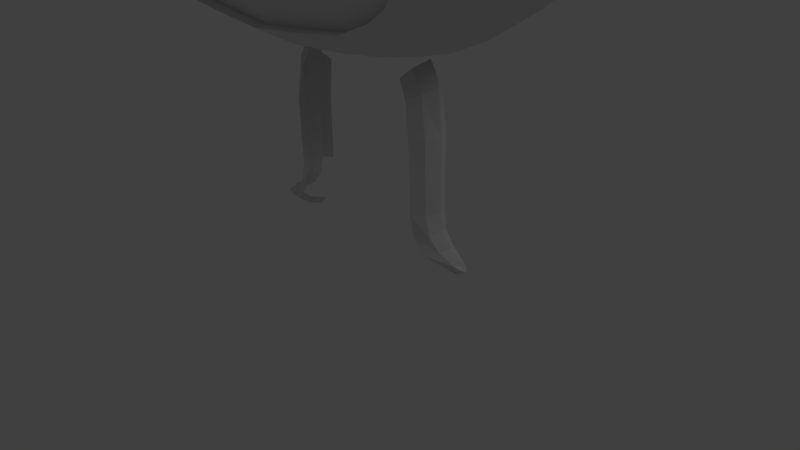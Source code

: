 # Source: megaman.blend  (saved by Blender 2.63.0; exported with 4.5.12 LTS)
import bpy
from mathutils import Matrix  # noqa: F401  (used for matrix-valued properties, if any)

bpy.ops.wm.read_factory_settings(use_empty=True)
scene = bpy.context.scene
scene.name = 'Scene'

# ---- collections
col_collection_1 = bpy.data.collections.new('Collection 1'); scene.collection.children.link(col_collection_1)

# ---- materials (node trees are filled in below, after node groups)
mat_material = bpy.data.materials.new('Material')
mat_material.alpha_threshold = 0.0
mat_material.use_transparent_shadow = False
mat_material.roughness = 0.5
mat_material.line_color = (0.0, 0.0, 0.0, 1.0)

# ---- material node trees

# ---- world
world_world = bpy.data.worlds.new('World'); scene.world = world_world
world_world.color = (0.05088, 0.05088, 0.05088)
world_world.use_sun_shadow = False
world_world.sun_shadow_jitter_overblur = 0.0
world_world.cycles.sampling_method = 'MANUAL'
world_world.cycles.sample_map_resolution = 256

# ---- cameras
cam_camera = bpy.data.cameras.new('Camera')
cam_camera.clip_end = 100.0
cam_camera.lens = 35.0
cam_camera.sensor_width = 32.0
cam_camera.sensor_height = 18.0
cam_camera.ortho_scale = 7.314
cam_camera.dof.focus_distance = 0.0
cam_camera.dof.aperture_fstop = 128.0

# ---- lights
light_lamp = bpy.data.lights.new('Lamp', 'POINT')
light_lamp.transmission_factor = 0.0
light_lamp.cutoff_distance = 30.0
light_lamp.energy = 100.0
light_lamp.shadow_buffer_clip_start = 1.001
light_lamp.shadow_soft_size = 1.0
light_lamp.shadow_maximum_resolution = 0.006
light_lamp.use_absolute_resolution = True
light_lamp.cycles.use_multiple_importance_sampling = False

# ---- meshes
me_cube = bpy.data.meshes.new('Cube')
me_cube.from_pydata([(1.175, -0.01715, 7.244), (2.47, -0.01715, 7.718), (2.612, -0.01715, 7.098), (2.539, -0.01715, 6.466), (2.494, -0.01715, 3.529), (1.831, -0.01715, 3.109), (0.724, 0.09475, 2.853), (0.0, -0.01715, 2.791), (0.0, -0.01716, 7.493), (0.0, -1.698, 6.101), (0.0, -1.62, 5.11), (0.7265, -1.652, 5.56), (1.31, -1.652, 5.597), (2.014, -1.652, 5.245), (2.175, -1.523, 4.001), (1.751, -1.523, 3.521), (0.7163, -1.523, 3.263), (0.0, -1.523, 3.192), (0.5413, 0.6581, 7.103), (1.816, -0.4577, 6.774), (1.727, -0.01715, 7.563), (2.179, -0.2411, 7.281), (1.202, -0.01715, 1.909), (1.206, -0.01715, 0.9942), (1.556, -0.01715, 0.514), (0.9962, -0.01715, 0.3993), (0.7198, -0.01715, 0.9982), (0.7485, -0.01715, 1.883), (2.244, -1.652, 4.667), (1.662, -1.652, 5.518), (0.3636, -1.622, 5.388), (2.78, -0.01715, 6.149), (1.157, -0.01715, 2.49), (0.7471, -0.01715, 0.6593), (0.5761, -0.01715, 2.321), (0.6144, -0.01305, 1.466), (0.5977, -0.2969, 0.1372), (0.1789, -0.2966, 0.08582), (2.237, 1.214, 4.395), (0.5168, -0.01716, 7.404), (1.024, -0.8225, 6.855), (1.954, -1.51, 3.677), (0.6766, -0.003357, 0.3667), (0.6516, -0.003357, 0.9152), (0.03494, -0.003357, 0.3542), (0.03368, -0.003357, 0.9106), (0.0352, -0.003357, 1.453), (0.06422, -0.003357, 1.869), (1.034, -0.01722, 2.77), (0.0, -0.2758, 1.867), (2.151, -1.084, 6.199), (1.589, -1.199, 6.357), (0.9174, -1.35, 6.479), (0.6784, -0.01715, 2.188), (0.0, -0.3956, 2.284), (1.329, -1.523, 3.344), (1.391, -0.01715, 2.955), (0.5759, -0.01715, 2.072), (0.3148, -0.2765, 2.023), (0.7333, -1.012, 2.968), (1.324, -0.9939, 3.037), (1.791, -1.012, 3.203), (2.255, -1.012, 3.509), (0.0, -0.5228, 2.842), (2.556, -1.019, 3.917), (2.238, -1.594, 4.402), (2.655, -1.04, 4.378), (2.636, -1.052, 4.823), (2.652, -1.057, 5.42), (2.817, -0.5518, 5.709), (0.0, -1.202, 7.015), (0.0, -0.7794, 7.275), (2.065, -0.01715, 7.689), (2.58, -0.01715, 7.413), (2.625, -0.01715, 6.779), (0.3555, -0.384, 0.01658), (2.463, -1.064, 5.79), (1.475, -0.4393, 6.945), (2.164, -0.325, 6.622), (0.9752, -0.302, 1.896), (1.204, -0.01715, 1.3), (0.7262, -0.01715, 1.323), (1.276, -0.01715, 0.3178), (0.9116, -0.281, 2.339), (0.9797, -0.2975, 1.311), (0.3293, -0.2835, 1.451), (0.3357, -0.2856, 0.3506), (0.6681, -0.003357, 0.2381), (0.3334, -0.2845, 0.9042), (1.379, -0.01715, 0.6073), (1.483, -0.01715, 0.3066), (1.236, -0.01715, 0.7939), (0.9776, -0.2834, 0.9986), (1.007, -0.2557, 0.6961), (1.187, -0.2305, 0.5033), (0.7922, -0.2498, 2.553), (0.4788, -0.1958, 1.462), (0.1378, -0.2457, 1.45), (0.4974, -0.2062, 0.9106), (0.1389, -0.2391, 0.9046), (0.5327, -0.202, 0.3663), (0.1357, -0.2157, 0.3541), (0.06005, -0.00389, 0.2159), (1.838, -1.652, 5.386), (-1.573e-08, 2.017, 5.983), (5.981e-09, 1.403, 6.746), (2.269e-09, 1.347, 3.25), (1.035e-25, 0.6726, 2.969), (0.0, 2.201, 4.889), (1.52, 1.534, 4.86), (1.442, 1.362, 5.874), (1.255, 0.8361, 6.685), (1.547, 1.307, 3.964), (0.6754, 1.663, 5.921), (2.213, 1.082, 5.833), (2.21, 1.265, 4.846), (0.6821, 1.811, 4.867), (0.5659, 1.081, 6.721), (1.806, 0.512, 6.657), (2.301, 1.023, 4.09), (0.6924, 1.573, 3.895), (2.611e-08, 1.887, 3.894), (0.6859, 1.144, 3.315), (1.473, 0.9439, 3.391), (0.7287, 0.605, 3.05), (1.442, 0.5707, 3.136), (2.426, 0.5389, 3.698), (0.5028, -0.9735, 6.939), (0.0, -1.752, 5.645), (0.5428, -0.6565, 7.2), (1.215, 0.5043, 7.008), (0.0, -1.49, 5.102), (0.7258, -1.49, 5.565), (1.31, -1.49, 5.603), (1.962, -1.456, 5.251), (2.175, -1.362, 4.007), (1.75, -1.362, 3.527), (0.6884, -1.362, 3.269), (0.0, -1.362, 3.198), (0.0, -1.707, 3.996), (2.139, -1.49, 4.672), (1.661, -1.49, 5.524), (0.3529, -1.49, 5.398), (1.953, -1.348, 3.683), (1.328, -1.362, 3.35), (2.193, -1.433, 4.407), (1.837, -1.491, 5.392), (-2.759e-09, 0.7836, 7.19), (0.0, -1.512, 6.637), (1.288, -1.668, 4.004), (1.455e-11, -1.676, 4.526), (2.631, -0.5761, 6.056), (2.378, -0.6361, 6.396), (0.0, -1.583, 4.839), (0.0, -1.666, 3.604), (1.277, -1.665, 4.531), (0.6927, -1.673, 4.529), (0.698, -1.69, 4.0), (1.305, -1.574, 3.655), (0.6827, -1.628, 3.607), (0.6832, -1.635, 4.839), (1.283, -1.6, 4.842), (1.68, -1.538, 4.542), (1.654, -1.517, 4.869), (1.297, -1.491, 5.225), (0.6543, -1.515, 5.202), (1.739, -0.7199, 6.66), (1.368, -0.7055, 6.778), (2.41, -0.5113, 3.494), (2.693, -0.5159, 3.89), (1.811, -0.5143, 3.076), (1.377, -0.4975, 2.955), (0.7476, -0.508, 2.866), (0.0, -1.033, 2.931), (1.957, 0.3301, 6.972), (2.339, 0.07416, 7.538), (2.169, 0.1648, 7.286), (1.949, -0.3808, 6.918), (2.856, 1.028, 4.842), (2.905, 0.837, 5.428), (2.936, 0.337, 5.79), (2.936, -0.281, 5.79), (2.905, -0.781, 5.428), (2.856, -0.972, 4.842), (2.807, -0.781, 4.257), (2.776, -0.281, 3.895), (2.776, 0.337, 3.895), (2.807, 0.837, 4.257), (3.206, 0.8838, 4.856), (3.248, 0.7203, 5.358), (3.274, 0.2924, 5.667), (3.274, -0.2365, 5.667), (3.248, -0.6644, 5.358), (3.206, -0.8278, 4.856), (3.164, -0.6644, 4.355), (3.138, -0.2365, 4.045), (3.138, 0.2924, 4.045), (3.164, 0.7203, 4.355), (3.22, 0.696, 4.856), (3.253, 0.5684, 5.248), (3.274, 0.2344, 5.489), (3.274, -0.1785, 5.489), (3.253, -0.5125, 5.248), (3.22, -0.6401, 4.856), (3.187, -0.5125, 4.465), (3.167, -0.1785, 4.223), (3.167, 0.2344, 4.223), (3.187, 0.5684, 4.465), (2.001e-18, -0.3614, 2.578), (0.3178, -0.3021, 2.582), (0.818, -1.595, 6.045), (2.078, 0.8445, 6.265), (1.365, 1.163, 6.298), (0.6207, 1.421, 6.344), (-1.15e-08, 1.765, 6.392), (2.519, 0.487, 6.215), (2.198, 0.3414, 6.531), (2.574, 0.712, 5.8), (1.451, -0.01715, 7.404), (0.5623, -0.2446, 2.567), (1.416, -0.1534, 0.4159), (1.626, -0.01715, 0.39), (0.3065, -0.3631, 2.283), (2.337, -0.1291, 7.542), (1.897, 0.7912, 3.504), (1.905, 0.4598, 3.305), (2.211, 1.206, 5.346), (1.533, 1.517, 4.399), (0.6872, 1.794, 4.406), (0.0, 2.133, 4.391), (0.0, 2.163, 5.442), (1.497, 1.509, 5.38), (0.6707, 1.806, 5.402), (1.731, -1.53, 4.005), (1.732, -1.464, 3.686), (1.664, -1.422, 5.225), (1.117, -0.5032, 7.097), (1.231, -1.259, 6.419), (0.4587, -1.431, 6.558), (0.4045, -1.678, 6.069), (0.3855, -1.744, 5.67), (1.431, -1.474, 6.011), (1.018, -1.652, 5.578), (1.018, -1.49, 5.584), (1.124, -1.538, 6.03), (0.7508, -1.706, 5.674), (1.05, -1.694, 5.685), (1.37, -1.644, 5.693), (1.9, -1.373, 5.917), (1.749, -1.589, 5.628), (2.209, -1.396, 5.705), (2.025, -1.573, 5.514), (2.449, -1.424, 5.392), (2.549, -1.333, 4.793), (2.231, -1.589, 5.318), (2.529, 1.059, 5.347), (2.539, 1.126, 4.552), (0.1346, -0.2562, 1.93), (0.4619, -0.2251, 2.058), (2.064, -1.49, 4.962), (2.129, -1.652, 4.956), (2.086, -0.671, 6.546), (2.287, -0.2633, 6.849), (2.395, -0.1765, 7.189), (2.287, 0.2276, 6.847), (2.398, 0.125, 7.19), (1.951, 0.1263, 7.421), (2.46, 0.06626, 7.475), (2.202, 0.06038, 7.614), (1.693, 0.2061, 7.175), (1.512, 0.3111, 6.982), (2.458, -0.1052, 7.477), (2.201, -0.07314, 7.616), (1.953, -0.1757, 7.422), (1.7, -0.2688, 7.161), (0.4533, -0.2139, 2.302), (0.8027, 0.215, 2.558), (0.9139, 0.1864, 2.338), (0.6358, -0.2101, 2.696), (0.975, 0.1955, 1.898), (0.9757, 0.1948, 1.309), (0.9767, 0.1894, 1.005), (1.017, 0.1799, 0.6992), (0.908, -0.1818, 2.673), (1.187, 0.1404, 0.5033), (1.416, 0.1074, 0.4159), (0.1156, -0.108, 1.914), (0.0, -0.27, 2.809), (0.3463, -0.2048, 2.816), (0.3268, -0.2577, 2.708), (0.0, -0.2969, 2.708), (0.3441, 0.1415, 2.828), (0.0, 0.1802, 2.837), (0.6839, 0.1691, 2.423), (0.8467, 0.1863, 1.897), (0.8518, 0.1791, 1.314), (1.128, -0.1777, 0.9989), (0.8533, -0.1895, 1.324), (1.127, -0.1873, 1.308), (1.131, -0.1986, 1.905), (1.06, -0.1793, 2.414), (0.854, -0.1754, 1.001), (0.8473, -0.1778, 1.897), (0.7764, -0.1795, 2.243), (0.6546, -0.1935, 2.42), (0.5084, -0.2754, 2.428), (0.3297, 0.1326, 1.452), (0.3151, 0.1344, 2.025), (0.3399, 0.1239, 0.3655), (0.3331, 0.1316, 0.9086), (0.0, 0.0499, 1.859), (-1.698e-10, 0.2226, 2.283), (0.0, 0.1977, 2.578), (0.0, 0.1272, 2.708), (0.3237, 0.2083, 2.576), (0.3033, 0.2432, 2.286), (0.7826, 0.1872, 2.241), (0.8577, 0.1678, 1.004), (0.8757, -0.1703, 0.6678), (1.071, -0.1627, 0.4305), (1.055, 0.1437, 2.417), (0.9048, 0.1337, 2.671), (1.121, 0.1443, 1.91), (1.174, 0.1147, 0.7385), (1.117, 0.1353, 1.306), (1.122, 0.1284, 0.996), (1.184, -0.1775, 0.7303), (1.303, -0.1473, 0.5771), (1.506, -0.1235, 0.4703), (1.3, 0.102, 0.572), (1.486, 0.06695, 0.4649), (0.301, -0.3513, 2.43), (0.1403, 0.09504, 1.452), (0.1369, 0.09495, 0.9035), (1.346, 0.05949, 0.3609), (1.486, 0.04455, 0.3754), (0.8835, 0.1511, 0.6653), (1.062, 0.0927, 0.4325), (1.534, -0.1125, 0.4021), (1.6, -0.1069, 0.4467), (1.517, 0.05527, 0.3979), (1.599, -0.006871, 0.4573), (1.556, 0.04678, 0.4274), (3.148, 0.6194, 4.874), (3.177, 0.5065, 5.221), (3.195, 0.2108, 5.435), (3.195, -0.1548, 5.435), (3.177, -0.4505, 5.221), (3.148, -0.5635, 4.874), (3.119, -0.4505, 4.528), (3.101, -0.1548, 4.314), (3.101, 0.2108, 4.314), (3.119, 0.5065, 4.528), (3.148, 0.02798, 4.874), (0.1304, 0.09253, 1.933), (0.1365, 0.09495, 0.3712), (0.3434, 0.1124, 0.2289), (0.5212, 0.09811, 0.3657), (0.4547, 0.1647, 2.302), (0.4616, 0.0702, 2.057), (0.4845, 0.06748, 1.46), (0.506, 0.07357, 0.9142), (0.1569, 0.09873, 0.2408), (0.522, 0.1124, 0.2303), (0.3534, 0.07881, 0.01845), (0.3444, 0.1133, 0.06734), (0.605, 0.00198, 0.137), (0.4996, 0.02862, 0.07163), (0.1794, 0.02489, 0.08571), (0.9292, -0.01715, 2.882), (0.3339, 0.1749, 2.708), (0.6194, 0.1543, 2.712), (0.5632, 0.2116, 2.565), (0.1498, 0.2329, 2.284), (0.1473, -0.4134, 2.284), (0.1619, 0.203, 2.578), (0.1537, -0.3427, 2.578), (0.07611, -0.003357, 1.456), (0.1442, -0.2278, 1.452), (0.3235, -0.266, 1.454), (0.3218, 0.1078, 1.456), (0.4663, 0.05657, 1.462), (0.5853, -0.01513, 1.469), (0.4673, -0.1888, 1.462), (0.1412, 0.07956, 1.455), (0.488, -0.3404, 0.06353), (0.8467, -0.01715, 0.5029), (0.7358, -0.1245, 2.859), (0.1505, -0.3866, 2.431), (1.001e-18, -0.3924, 2.431), (0.3738, -0.5154, 2.854), (1.346, -0.08526, 0.3668)], [(369, 6), (6, 7), (33, 26), (81, 27), (386, 25), (53, 34), (382, 35), (75, 37), (87, 42), (42, 43), (35, 43), (102, 44), (44, 45), (45, 46), (377, 47), (97, 46), (302, 27), (47, 49), (53, 27), (374, 54), (389, 54), (57, 34), (258, 57), (286, 47), (288, 387), (287, 7), (385, 36), (81, 26), (297, 81), (303, 53), (96, 35), (101, 44), (100, 42), (88, 86), (87, 36), (37, 86), (88, 85), (99, 88), (98, 88), (301, 26), (318, 33), (319, 25), (304, 34), (379, 85), (96, 85), (97, 85), (98, 43), (96, 98), (99, 45), (97, 99), (100, 86), (98, 100), (101, 86), (99, 101), (102, 37), (101, 102), (75, 86), (292, 7), (124, 6), (122, 123), (387, 172), (376, 208), (219, 95), (219, 209), (331, 222), (391, 82), (49, 54), (275, 34), (257, 58), (258, 58), (383, 258), (378, 257), (58, 222), (275, 222), (305, 275), (258, 275), (370, 291), (321, 276), (276, 277), (278, 219), (278, 387), (281, 282), (323, 282), (336, 282), (317, 281), (295, 280), (294, 279), (282, 284), (284, 285), (340, 285), (66, 145), (278, 283), (316, 277), (36, 100), (332, 46), (333, 45), (362, 102), (355, 44), (359, 57), (49, 257), (286, 257), (49, 286), (287, 63), (287, 288), (289, 288), (289, 209), (278, 289), (290, 208), (289, 290), (6, 291), (292, 107), (291, 292), (287, 290), (293, 276), (293, 34), (294, 27), (295, 81), (297, 84), (301, 92), (302, 79), (297, 302), (297, 301), (303, 83), (302, 303), (304, 95), (303, 304), (305, 219), (304, 305), (360, 35), (354, 47), (357, 42), (361, 43), (308, 309), (306, 309), (380, 307), (47, 310), (311, 310), (313, 7), (312, 311), (313, 312), (375, 312), (372, 276), (370, 314), (373, 311), (358, 34), (314, 315), (316, 53), (293, 316), (294, 316), (294, 295), (317, 26), (295, 317), (318, 93), (301, 318), (319, 94), (318, 319), (329, 284), (330, 285), (331, 209), (305, 331), (332, 306), (333, 309), (334, 285), (336, 33), (317, 336), (337, 284), (336, 337), (354, 307), (384, 354), (332, 333), (355, 308), (333, 355), (363, 87), (357, 308), (36, 86), (307, 315), (358, 315), (359, 307), (360, 306), (381, 360), (358, 359), (361, 309), (360, 361), (357, 361), (308, 356), (362, 356), (355, 362), (363, 356), (357, 363), (37, 101), (75, 364), (365, 364), (365, 356), (87, 366), (367, 366), (367, 364), (368, 364), (368, 102), (362, 368), (363, 367), (37, 368), (36, 366), (369, 56), (48, 369), (371, 370), (371, 321), (6, 371), (372, 314), (371, 372), (358, 372), (373, 315), (374, 222), (375, 314), (376, 209), (388, 376), (354, 373), (257, 374), (377, 46), (378, 97), (379, 58), (378, 379), (380, 306), (381, 359), (380, 381), (382, 57), (383, 96), (379, 380), (381, 382), (382, 383), (379, 383), (377, 378), (384, 332), (377, 384), (385, 75), (373, 375), (313, 370), (310, 354), (386, 33), (336, 386), (319, 386), (337, 386), (37, 365), (365, 367), (367, 385), (86, 385), (100, 308), (87, 100), (388, 374), (389, 208), (388, 389), (331, 388), (288, 390), (369, 387), (124, 369), (171, 369), (391, 220), (319, 391), (318, 386), (6, 48), (48, 387), (6, 321), (283, 387), (23, 281)], [(137, 138, 17, 16), (30, 142, 132, 11), (145, 140, 28, 65), (132, 243, 242, 11), (143, 135, 14, 41), (146, 134, 13, 103), (144, 136, 15, 55), (141, 133, 12, 29), (145, 135, 14, 65), (143, 136, 15, 41), (146, 141, 29, 103), (144, 137, 16, 55), (195, 194, 184, 185), (189, 188, 178, 179), (196, 195, 185, 186), (190, 189, 179, 180), (197, 196, 186, 187), (191, 190, 180, 181), (197, 188, 178, 187), (192, 191, 181, 182), (193, 192, 182, 183), (194, 193, 183, 184), (204, 203, 193, 194), (205, 204, 194, 195), (199, 198, 188, 189), (206, 205, 195, 196), (200, 199, 189, 190), (207, 206, 196, 197), (201, 200, 190, 191), (207, 198, 188, 197), (202, 201, 191, 192), (203, 202, 192, 193), (142, 30, 10, 131), (243, 242, 12, 133), (140, 259, 260, 28), (267, 73, 1), (267, 1, 175), (1, 268, 175), (73, 271, 1), (271, 223, 1), (223, 272, 1), (272, 72, 1), (271, 73, 2, 263), (74, 262, 263, 2), (263, 262, 177, 21), (271, 263, 21, 223), (273, 272, 223, 21), (175, 268, 266, 176), (268, 72, 20, 266), (72, 268, 1), (267, 175, 176, 265), (73, 267, 265, 2), (264, 265, 176, 174), (264, 74, 2, 265), (274, 273, 21, 177), (72, 272, 273, 20), (274, 218, 20, 273), (262, 78, 19, 177), (77, 274, 177, 19), (262, 74, 3, 78), (118, 216, 264, 174), (74, 264, 216, 3), (218, 274, 77, 0), (269, 174, 176, 266), (269, 266, 20, 218), (270, 118, 174, 269), (118, 270, 130), (269, 218, 0, 270), (167, 77, 19, 166), (261, 152, 50), (78, 261, 166, 19), (250, 76, 50), (248, 250, 50), (166, 261, 51), (261, 50, 51), (248, 50, 51, 241), (152, 261, 78, 3), (213, 117, 105, 214), (117, 18, 147, 105), (18, 39, 8, 147), (39, 129, 71, 8), (236, 129, 127, 40), (129, 71, 70, 127), (52, 40, 127, 238), (148, 238, 127, 70), (215, 31, 3, 216), (151, 76, 50, 152), (211, 215, 216, 118), (237, 167, 40, 52), (51, 237, 167, 166), (241, 51, 237, 244), (244, 237, 52, 210), (52, 238, 239, 210), (241, 244, 246, 247), (244, 210, 245, 246), (248, 241, 247, 249), (124, 107, 106, 122), (121, 120, 122, 106), (232, 116, 108, 230), (229, 108, 116, 228), (232, 231, 110, 113), (114, 110, 231, 226), (38, 227, 109, 115), (116, 109, 227, 228), (224, 123, 112), (120, 112, 123, 125, 124, 122), (231, 109, 115, 226), (115, 255, 226), (231, 109, 116, 232), (120, 228, 227, 112), (120, 121, 229, 228), (225, 4, 5), (28, 254, 13), (246, 242, 12, 247), (59, 16, 17, 173), (68, 67, 183, 182), (184, 183, 67, 66), (56, 125, 225, 5), (5, 170, 171, 56), (185, 4, 168, 169), (170, 61, 60, 171), (61, 170, 168, 62), (64, 184, 66), (68, 76, 151, 69), (225, 126, 4), (186, 4, 126), (123, 224, 225, 125), (225, 224, 126), (31, 181, 69, 151), (184, 64, 169), (31, 181, 180), (69, 181, 182, 68), (31, 180, 217, 215), (348, 347, 202, 203), (253, 65, 28), (39, 18, 130, 0), (213, 214, 104, 113), (230, 232, 113, 104), (213, 212, 111, 117), (118, 111, 212, 211), (110, 212, 213, 113), (212, 110, 114, 211), (111, 130, 18, 117), (130, 111, 118), (115, 256, 38), (119, 224, 112), (38, 119, 112, 227), (187, 119, 126), (224, 119, 126), (270, 0, 130), (178, 255, 179), (179, 217, 180), (186, 126, 187), (178, 256, 187), (255, 178, 115), (178, 256, 115), (187, 256, 119), (256, 119, 38), (114, 217, 215, 211), (114, 226, 255, 217), (255, 217, 179), (239, 240, 245, 210), (62, 168, 169, 64), (184, 185, 169), (186, 185, 4), (129, 39, 0, 236), (0, 77, 236), (236, 77, 167, 40), (31, 151, 152, 3), (238, 148, 9, 239), (128, 240, 239, 9), (248, 251, 250), (249, 251, 248), (250, 76, 68), (252, 250, 68), (66, 65, 14, 64), (62, 64, 14, 41), (240, 128, 30), (30, 128, 10), (62, 41, 15, 61), (60, 61, 15, 55), (59, 172, 171, 60), (60, 55, 16, 59), (254, 252, 253), (254, 251, 250, 252), (67, 253, 252, 68), (253, 66, 67), (251, 103, 13, 254), (251, 249, 29, 103), (254, 253, 28), (29, 249, 247, 12), (66, 253, 65), (240, 30, 11, 245), (246, 245, 11, 242), (4, 168, 170, 5), (349, 348, 203, 204), (350, 349, 204, 205), (344, 343, 198, 199), (351, 350, 205, 206), (345, 344, 199, 200), (352, 351, 206, 207), (346, 345, 200, 201), (352, 343, 198, 207), (347, 346, 201, 202), (346, 353, 345), (347, 353, 346), (348, 353, 347), (345, 353, 344), (351, 353, 350), (352, 353, 343), (344, 353, 343), (352, 353, 351), (350, 353, 349), (349, 353, 348), (259, 260, 13, 134), (59, 390, 172), (390, 173, 63), (390, 59, 173), (159, 154, 139, 157), (160, 153, 150, 156), (156, 155, 149, 157), (161, 160, 156, 155), (163, 161, 155, 162), (150, 156, 157, 139), (162, 155, 149, 233), (149, 158, 159, 157), (28, 13, 260), (163, 259, 134, 235), (165, 131, 153, 160), (140, 259, 163, 162), (161, 164, 165, 160), (161, 163, 235, 164), (234, 233, 135, 143), (234, 136, 143), (159, 137, 144, 158), (154, 138, 137, 159), (136, 234, 158, 144), (234, 158, 149, 233), (235, 134, 146, 141), (142, 165, 132), (165, 142, 131), (162, 145, 140), (162, 233, 135, 145), (235, 141, 133, 164), (165, 243, 132), (164, 243, 133), (164, 243, 165), (327, 89, 24, 328), (330, 24, 89, 329), (334, 82, 25, 337), (324, 80, 22, 322), (341, 339, 328, 24), (24, 330, 342, 341), (322, 22, 32, 320), (82, 334, 335, 221, 90), (91, 323, 329, 89), (89, 327, 326, 91), (327, 94, 93, 326), (339, 338, 221), (90, 221, 338), (328, 220, 94, 327), (338, 220, 328, 339), (340, 221, 335), (341, 221, 339), (342, 221, 340), (342, 221, 341), (298, 299, 22, 80), (79, 299, 298, 84), (84, 298, 296, 92), (298, 80, 23, 296), (91, 326, 296, 23), (80, 324, 325, 23), (92, 296, 326, 93), (22, 299, 300, 32), (299, 79, 83, 300), (32, 300, 283, 48), (300, 83, 95, 283), (320, 32, 48, 321), (320, 277, 279, 322), (324, 280, 281, 325), (322, 279, 280, 324), (323, 91, 23, 325)])
me_cube.materials.append(mat_material)
me_cube.use_remesh_preserve_volume = False
me_cube.use_remesh_preserve_attributes = False
me_cube.use_mirror_vertex_groups = False
me_cube.update()

# ---- objects
ob_cube = bpy.data.objects.new('Cube', me_cube)
ob_lamp = bpy.data.objects.new('Lamp', light_lamp)
ob_camera = bpy.data.objects.new('Camera', cam_camera)

# ---- transforms, parenting, visibility, modifiers, constraints
ob_cube.location = (0.0, 0.0, 0.0)
ob_cube.lock_rotations_4d = False
ob_cube.empty_display_type = 'ARROWS'
ob_cube.lineart.crease_threshold = 0.0
_m = ob_cube.modifiers.new('Mirror', 'MIRROR')
ob_lamp.location = (4.076, 1.005, 5.904)
ob_lamp.rotation_euler = (0.6503, 0.05522, 1.866)
ob_lamp.lock_rotations_4d = False
ob_lamp.empty_display_type = 'ARROWS'
ob_lamp.color = (0.0, 0.0, 0.0, 0.0)
ob_lamp.lineart.crease_threshold = 0.0
ob_camera.location = (7.481, -6.508, 5.344)
ob_camera.rotation_euler = (1.109, 0.01082, 0.8149)
ob_camera.lock_rotations_4d = False
ob_camera.empty_display_type = 'ARROWS'
ob_camera.color = (0.0, 0.0, 0.0, 0.0)
ob_camera.display_type = 'WIRE'
ob_camera.lineart.crease_threshold = 0.0

# ---- collection membership
col_collection_1.objects.link(ob_cube)
col_collection_1.objects.link(ob_lamp)
col_collection_1.objects.link(ob_camera)

# ---- scene / render settings (as saved in the file)
scene.camera = ob_camera
scene.frame_start = 1; scene.frame_end = 250; scene.frame_set(121)
scene.render.engine = 'BLENDER_EEVEE_NEXT'
scene.render.image_settings.color_mode = 'RGB'
scene.render.image_settings.compression = 90
scene.render.resolution_percentage = 50
scene.render.fps = 30
scene.render.fps_base = 1.001
scene.render.dither_intensity = 0.0
scene.render.bake_margin = 2
scene.render.bake_bias = 0.0
scene.cycles.use_denoising = False
scene.cycles.samples = 10
scene.cycles.sampling_pattern = 'TABULATED_SOBOL'
scene.cycles.light_sampling_threshold = 0.0
scene.cycles.use_adaptive_sampling = False
scene.cycles.use_light_tree = False
scene.cycles.blur_glossy = 0.0
scene.cycles.volume_bounces = 1
scene.cycles.pixel_filter_type = 'GAUSSIAN'
scene.cycles.sample_clamp_indirect = 0.0
scene.view_settings.view_transform = 'Standard'
bpy.context.view_layer.update()
